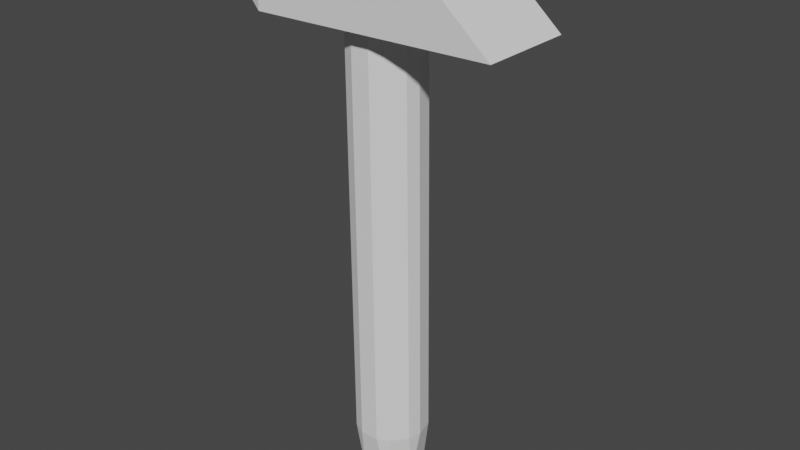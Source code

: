 # Source: Hammer.blend  (saved by Blender 2.82.7; exported with 4.5.12 LTS)
import bpy
from mathutils import Matrix  # noqa: F401  (used for matrix-valued properties, if any)

bpy.ops.wm.read_factory_settings(use_empty=True)
scene = bpy.context.scene
scene.name = 'Scene'

# ---- collections
col_collection = bpy.data.collections.new('Collection'); scene.collection.children.link(col_collection)

# ---- world
world_world = bpy.data.worlds.new('World'); scene.world = world_world
world_world.use_nodes = True; world_world.node_tree.nodes.clear()
_N = world_world.node_tree.nodes; _L = world_world.node_tree.links
n0 = _N.new('ShaderNodeOutputWorld'); n0.name = 'World Output'; n0.location = (300, 300)
n1 = _N.new('ShaderNodeBackground'); n1.name = 'Background'; n1.location = (10, 300)
n1.inputs[0].default_value = (0.05088, 0.05088, 0.05088, 1.0)
_L.new(n1.outputs[0], n0.inputs[0])
n0.is_active_output = True
world_world.color = (0.05088, 0.05088, 0.05088)
world_world.use_sun_shadow = False
world_world.sun_shadow_jitter_overblur = 0.0

# ---- meshes
me_cube_002 = bpy.data.meshes.new('Cube.002')
me_cube_002.from_pydata([(1.0, -1.0, -1.0), (1.0, -1.0, 1.0), (0.2898, 0.06412, -1.0), (0.2898, 0.06412, 1.0), (0.2898, -1.0, -1.0), (0.2898, -1.0, 1.0), (-0.8893, -1.0, -1.0), (-1.0, -0.8893, -0.8893), (-0.8893, -1.0, 1.0), (-1.0, -0.8893, 0.8893), (-1.0, -0.04655, -0.8893), (-0.8893, 0.06412, -1.0), (-0.8893, 0.06412, 1.0), (-1.0, -0.04655, 0.8893), (-0.1303, -6.914, -0.727), (-0.1837, -6.297, -0.8381), (-0.07684, -6.297, -0.8381), (-0.1303, -0.5703, -0.7689), (-0.07685, -1.187, -0.8719), (-0.1837, -1.187, -0.8719), (0.05669, -6.913, -0.4865), (0.05473, -6.297, -0.6689), (0.1213, -6.296, -0.4457), (0.05669, -0.5697, -0.5284), (0.1213, -1.186, -0.4795), (0.05473, -1.187, -0.7027), (0.1029, -6.912, 0.05394), (0.1538, -6.296, -0.06544), (0.1301, -6.295, 0.2128), (0.1029, -0.5683, 0.01197), (0.1301, -1.185, 0.179), (0.1538, -1.185, -0.09925), (-0.02651, -6.911, 0.4873), (0.03902, -6.294, 0.5178), (-0.05725, -6.294, 0.6416), (-0.02651, -0.5672, 0.4453), (-0.05726, -1.184, 0.6078), (0.03902, -1.184, 0.484), (-0.234, -6.911, 0.4873), (-0.2033, -6.294, 0.6416), (-0.2996, -6.294, 0.5178), (-0.234, -0.5672, 0.4453), (-0.2996, -1.184, 0.484), (-0.2033, -1.184, 0.6078), (-0.3634, -6.912, 0.05394), (-0.3906, -6.295, 0.2128), (-0.4144, -6.296, -0.06544), (-0.3634, -0.5683, 0.01197), (-0.4144, -1.185, -0.09925), (-0.3906, -1.185, 0.179), (-0.3172, -6.913, -0.4865), (-0.3819, -6.296, -0.4457), (-0.3153, -6.297, -0.6689), (-0.3172, -0.5697, -0.5284), (-0.3153, -1.187, -0.7027), (-0.3819, -1.186, -0.4795)], [], [(4, 5, 8, 6), (3, 12, 8, 5), (2, 0, 4), (11, 12, 3, 2), (3, 5, 1), (7, 9, 13, 10), (0, 1, 5, 4), (3, 1, 0, 2), (11, 6, 7, 10), (6, 8, 9, 7), (8, 12, 13, 9), (12, 11, 10, 13), (11, 2, 4, 6), (52, 54, 19, 15), (28, 30, 37, 33), (34, 36, 43, 39), (40, 42, 49, 45), (46, 48, 55, 51), (22, 24, 31, 27), (23, 17, 53, 47, 41, 35, 29), (16, 18, 25, 21), (14, 15, 16), (17, 18, 19), (20, 21, 22), (23, 24, 25), (26, 27, 28), (29, 30, 31), (32, 33, 34), (35, 36, 37), (38, 39, 40), (41, 42, 43), (44, 45, 46), (47, 48, 49), (50, 51, 52), (53, 54, 55), (16, 21, 20, 14), (25, 18, 17, 23), (15, 19, 18, 16), (24, 22, 21, 25), (22, 27, 26, 20), (31, 24, 23, 29), (30, 28, 27, 31), (28, 33, 32, 26), (37, 30, 29, 35), (36, 34, 33, 37), (34, 39, 38, 32), (43, 36, 35, 41), (42, 40, 39, 43), (40, 45, 44, 38), (49, 42, 41, 47), (48, 46, 45, 49), (46, 51, 50, 44), (55, 48, 47, 53), (54, 52, 51, 55), (52, 15, 14, 50), (19, 54, 53, 17), (14, 20, 26, 32, 38, 44, 50)])
_uv = me_cube_002.uv_layers.new(name='UVMap')
_uv.uv.foreach_set('vector', [0.375, 0.8388, 0.625, 0.8388, 0.625, 0.9862, 0.375, 0.9862, 0.7138, 0.5, 0.8612, 0.5, 0.8612, 0.75, 0.7138, 0.75, 0.2862, 0.5, 0.375, 0.75, 0.2862, 0.75, 0.375, 0.2638, 0.625, 0.2638, 0.625, 0.4112, 0.375, 0.4112, 0.7138, 0.5, 0.7138, 0.75, 0.625, 0.75, 0.3888, 0.026, 0.6112, 0.026, 0.6112, 0.224, 0.3888, 0.224, 0.375, 0.75, 0.625, 0.75, 0.625, 0.8388, 0.375, 0.8388, 0.625, 0.4112, 0.625, 0.75, 0.375, 0.75, 0.375, 0.4112, 0.1388, 0.5, 0.1388, 0.75, 0.125, 0.724, 0.125, 0.526, 0.375, 0.9862, 0.625, 0.9862, 0.6112, 1.0, 0.3888, 1.0, 0.8612, 0.75, 0.8612, 0.5, 0.875, 0.526, 0.875, 0.724, 0.625, 0.2638, 0.375, 0.2638, 0.3888, 0.224, 0.6112, 0.224, 0.1388, 0.5, 0.2862, 0.5, 0.2862, 0.75, 0.1388, 0.75, 0.1108, 0.5486, 0.1108, 0.9514, 0.03201, 0.9514, 0.03201, 0.5486, 0.6823, 0.5486, 0.6823, 0.9514, 0.6034, 0.9514, 0.6034, 0.5486, 0.5394, 0.5486, 0.5394, 0.9514, 0.4606, 0.9514, 0.4606, 0.5486, 0.3966, 0.5486, 0.3966, 0.9514, 0.3177, 0.9514, 0.3177, 0.5486, 0.2537, 0.5486, 0.2537, 0.9514, 0.1749, 0.9514, 0.1749, 0.5486, 0.8251, 0.5486, 0.8251, 0.9514, 0.7463, 0.9514, 0.7463, 0.5486, 0.3971, 0.3673, 0.25, 0.4382, 0.1029, 0.3673, 0.06652, 0.2081, 0.1683, 0.08044, 0.3317, 0.08044, 0.4335, 0.2081, 0.968, 0.5486, 0.968, 0.9514, 0.8892, 0.9514, 0.8892, 0.5486, 0.75, 0.4382, 0.708, 0.4698, 0.792, 0.4698, 0.25, 0.4382, 0.292, 0.4698, 0.208, 0.4698, 0.8971, 0.3673, 0.8956, 0.4199, 0.948, 0.3541, 0.3971, 0.3673, 0.448, 0.3541, 0.3956, 0.4199, 0.9335, 0.2081, 0.9736, 0.2421, 0.9549, 0.1601, 0.4335, 0.2081, 0.4549, 0.1601, 0.4736, 0.2421, 0.8317, 0.08044, 0.8832, 0.07025, 0.8075, 0.03377, 0.3317, 0.08044, 0.3075, 0.03377, 0.3832, 0.07025, 0.6683, 0.08044, 0.6925, 0.03377, 0.6168, 0.07025, 0.1683, 0.08044, 0.1168, 0.07025, 0.1925, 0.03377, 0.5665, 0.2081, 0.5451, 0.1601, 0.5264, 0.2421, 0.06652, 0.2081, 0.0264, 0.2421, 0.04511, 0.1601, 0.6029, 0.3673, 0.552, 0.3541, 0.6044, 0.4199, 0.1029, 0.3673, 0.1044, 0.4199, 0.05198, 0.3541, 0.968, 0.5486, 0.8892, 0.5486, 0.8726, 0.5, 0.9846, 0.5, 0.8892, 0.9514, 0.968, 0.9514, 0.9846, 1.0, 0.8726, 1.0, 0.03201, 0.5486, 0.03201, 0.9514, 2.98e-08, 0.9514, 2.98e-08, 0.5486, 0.8251, 0.9514, 0.8251, 0.5486, 0.8892, 0.5486, 0.8892, 0.9514, 0.8251, 0.5486, 0.7463, 0.5486, 0.7297, 0.5, 0.8417, 0.5, 0.7463, 0.9514, 0.8251, 0.9514, 0.8417, 1.0, 0.7297, 1.0, 0.6823, 0.9514, 0.6823, 0.5486, 0.7463, 0.5486, 0.7463, 0.9514, 0.6823, 0.5486, 0.6034, 0.5486, 0.5868, 0.5, 0.6989, 0.5, 0.6034, 0.9514, 0.6823, 0.9514, 0.6989, 1.0, 0.5868, 1.0, 0.5394, 0.9514, 0.5394, 0.5486, 0.6034, 0.5486, 0.6034, 0.9514, 0.5394, 0.5486, 0.4606, 0.5486, 0.444, 0.5, 0.556, 0.5, 0.4606, 0.9514, 0.5394, 0.9514, 0.556, 1.0, 0.444, 1.0, 0.3966, 0.9514, 0.3966, 0.5486, 0.4606, 0.5486, 0.4606, 0.9514, 0.3966, 0.5486, 0.3177, 0.5486, 0.3011, 0.5, 0.4132, 0.5, 0.3177, 0.9514, 0.3966, 0.9514, 0.4132, 1.0, 0.3011, 1.0, 0.2537, 0.9514, 0.2537, 0.5486, 0.3177, 0.5486, 0.3177, 0.9514, 0.2537, 0.5486, 0.1749, 0.5486, 0.1583, 0.5, 0.2703, 0.5, 0.1749, 0.9514, 0.2537, 0.9514, 0.2703, 1.0, 0.1583, 1.0, 0.1108, 0.9514, 0.1108, 0.5486, 0.1749, 0.5486, 0.1749, 0.9514, 0.1108, 0.5486, 0.03201, 0.5486, 0.01542, 0.5, 0.1274, 0.5, 0.03201, 0.9514, 0.1108, 0.9514, 0.1274, 1.0, 0.01542, 1.0, 0.75, 0.4382, 0.8971, 0.3673, 0.9335, 0.2081, 0.8317, 0.08044, 0.6683, 0.08044, 0.5665, 0.2081, 0.6029, 0.3673])
me_cube_002.use_remesh_fix_poles = True
me_cube_002.use_remesh_preserve_attributes = False
me_cube_002.use_mirror_vertex_groups = False
me_cube_002.update()

# ---- objects
ob_cube_002 = bpy.data.objects.new('Cube.002', me_cube_002)

# ---- transforms, parenting, visibility, modifiers, constraints
ob_cube_002.location = (0.0409, -0.01375, 1.337)
ob_cube_002.rotation_euler = (1.567, -0.01825, 0.004948)
ob_cube_002.scale = (0.3108, 0.188, 0.1164)
ob_cube_002.lineart.crease_threshold = 0.0

# ---- collection membership
col_collection.objects.link(ob_cube_002)

# ---- scene / render settings (as saved in the file)
scene.frame_start = 1; scene.frame_end = 250; scene.frame_set(1)
scene.render.engine = 'BLENDER_EEVEE_NEXT'
scene.cycles.use_denoising = False
scene.cycles.samples = 128
scene.cycles.sampling_pattern = 'TABULATED_SOBOL'
scene.cycles.use_adaptive_sampling = False
scene.cycles.use_light_tree = False
scene.view_settings.view_transform = 'Filmic'
bpy.context.view_layer.update()

# ---- added for rendering (the .blend has no active camera and no usable light): camera, sun
cam_auto = bpy.data.cameras.new('AutoCamera')
cam_auto.lens = 50.0
cam_auto.sensor_width = 36.0
cam_auto.clip_end = 1000.0
ob_auto_camera = bpy.data.objects.new('AutoCamera', cam_auto)
scene.collection.objects.link(ob_auto_camera)
ob_auto_camera.location = (1.43378, -1.6733, 1.79849)
ob_auto_camera.rotation_euler = (1.09748, -7.21219e-08, 0.694738)
scene.camera = ob_auto_camera
light_auto_sun = bpy.data.lights.new('AutoSun', 'SUN')
light_auto_sun.energy = 3.0
light_auto_sun.angle = 0.0523599
ob_auto_sun = bpy.data.objects.new('AutoSun', light_auto_sun)
scene.collection.objects.link(ob_auto_sun)
ob_auto_sun.rotation_euler = (0.872665, 0.174533, 0.523599)
bpy.context.view_layer.update()
